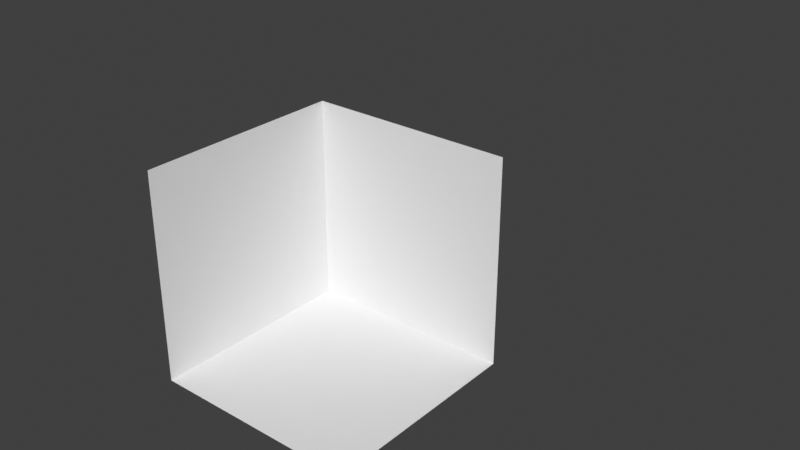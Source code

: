 # Source: 11_loose_geometry.blend  (saved by Blender 2.91.7; exported with 4.5.12 LTS)
import bpy
from mathutils import Matrix  # noqa: F401  (used for matrix-valued properties, if any)

bpy.ops.wm.read_factory_settings(use_empty=True)
scene = bpy.context.scene
scene.name = 'Scene'

# ---- collections
col_collection = bpy.data.collections.new('Collection'); scene.collection.children.link(col_collection)

# ---- world
world_world = bpy.data.worlds.new('World'); scene.world = world_world
world_world.use_nodes = True; world_world.node_tree.nodes.clear()
_N = world_world.node_tree.nodes; _L = world_world.node_tree.links
n0 = _N.new('ShaderNodeOutputWorld'); n0.name = 'World Output'; n0.location = (300, 300)
n1 = _N.new('ShaderNodeBackground'); n1.name = 'Background'; n1.location = (10, 300)
n1.inputs[0].default_value = (0.05088, 0.05088, 0.05088, 1.0)
_L.new(n1.outputs[0], n0.inputs[0])
n0.is_active_output = True
world_world.color = (0.05088, 0.05088, 0.05088)
world_world.use_sun_shadow = False
world_world.sun_shadow_jitter_overblur = 0.0

# ---- meshes
me_cube = bpy.data.meshes.new('Cube')
me_cube.from_pydata([(-1.0, -1.0, -1.0), (-1.0, -1.0, 1.0), (-1.0, 1.0, -1.0), (-1.0, 1.0, 1.0), (1.0, -1.0, -1.0), (1.0, -1.0, 1.0), (1.0, 1.0, -1.0), (1.0, 1.0, 1.0), (1.542, -0.6088, 2.048), (2.505, -0.779, 1.439), (2.051, -0.4641, 2.397)], [(7, 5), (5, 4), (5, 1)], [(0, 1, 3, 2), (2, 3, 7, 6), (2, 6, 4, 0)])
_uv = me_cube.uv_layers.new(name='UVMap')
_uv.uv.foreach_set('vector', [0.375, 0.0, 0.625, 0.0, 0.625, 0.25, 0.375, 0.25, 0.375, 0.25, 0.625, 0.25, 0.625, 0.5, 0.375, 0.5, 0.125, 0.5, 0.375, 0.5, 0.375, 0.75, 0.125, 0.75])
me_cube.use_remesh_fix_poles = True
me_cube.use_remesh_preserve_attributes = False
me_cube.use_mirror_vertex_groups = False
me_cube.update()

# ---- objects
ob_cube = bpy.data.objects.new('Cube', me_cube)

# ---- transforms, parenting, visibility, modifiers, constraints
ob_cube.location = (0.0, 0.0, 0.0)
ob_cube.lineart.crease_threshold = 0.0

# ---- collection membership
col_collection.objects.link(ob_cube)

# ---- scene / render settings (as saved in the file)
scene.frame_start = 1; scene.frame_end = 250; scene.frame_set(0)
scene.render.engine = 'BLENDER_EEVEE_NEXT'
scene.cycles.use_denoising = False
scene.cycles.samples = 128
scene.cycles.sampling_pattern = 'TABULATED_SOBOL'
scene.cycles.use_adaptive_sampling = False
scene.cycles.use_light_tree = False
scene.view_settings.view_transform = 'Standard'
bpy.context.view_layer.update()

# ---- added for rendering (the .blend has no active camera and no usable light): camera, sun
cam_auto = bpy.data.cameras.new('AutoCamera')
cam_auto.lens = 50.0
cam_auto.sensor_width = 36.0
cam_auto.clip_end = 1000.0
ob_auto_camera = bpy.data.objects.new('AutoCamera', cam_auto)
scene.collection.objects.link(ob_auto_camera)
ob_auto_camera.location = (5.63294, -5.85645, 4.60265)
ob_auto_camera.rotation_euler = (1.09748, -7.21219e-08, 0.694738)
scene.camera = ob_auto_camera
light_auto_sun = bpy.data.lights.new('AutoSun', 'SUN')
light_auto_sun.energy = 3.0
light_auto_sun.angle = 0.0523599
ob_auto_sun = bpy.data.objects.new('AutoSun', light_auto_sun)
scene.collection.objects.link(ob_auto_sun)
ob_auto_sun.rotation_euler = (0.872665, 0.174533, 0.523599)
bpy.context.view_layer.update()
